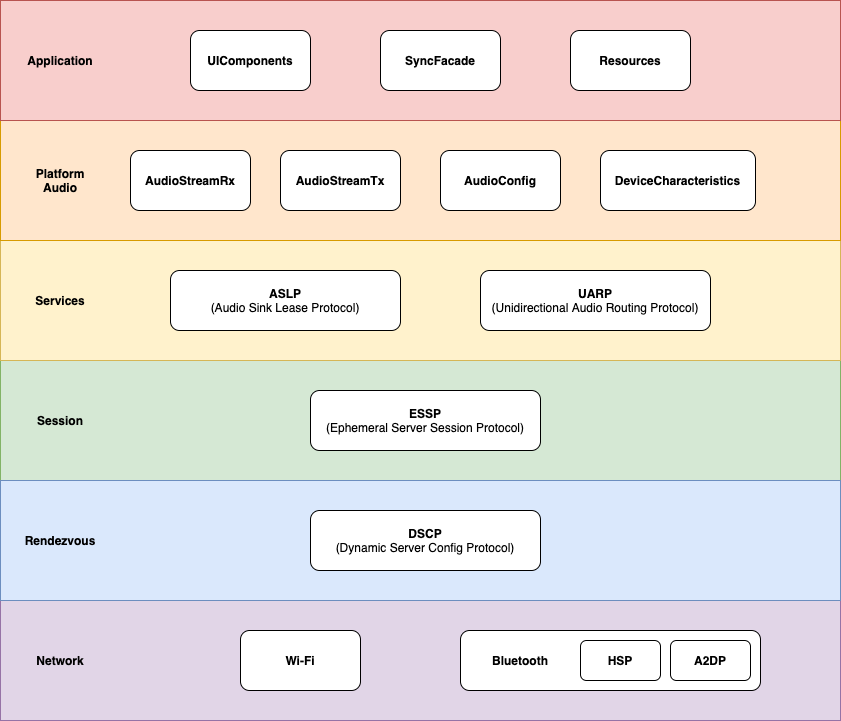

The diagram above was exported from draw.io. Its source (the exported page's mxGraphModel, read from the mxfile embedded in the PNG):
<mxGraphModel dx="1298" dy="817" grid="1" gridSize="10" guides="1" tooltips="1" connect="1" arrows="1" fold="1" page="1" pageScale="1" pageWidth="850" pageHeight="1100" math="0" shadow="0">
  <root>
    <mxCell id="0" />
    <mxCell id="1" parent="0" />
    <mxCell id="Eb1Z78c1HwO24KC9c3SW-2" value="" style="group;fillColor=#6a00ff;strokeColor=#3700CC;fontColor=#ffffff;container=0;" parent="1" vertex="1" connectable="0">
      <mxGeometry y="960" width="840" height="120" as="geometry" />
    </mxCell>
    <mxCell id="Eb1Z78c1HwO24KC9c3SW-9" value="" style="group;fillColor=#008a00;strokeColor=#005700;fontColor=#ffffff;container=0;" parent="1" vertex="1" connectable="0">
      <mxGeometry y="840" width="840" height="120" as="geometry" />
    </mxCell>
    <mxCell id="Eb1Z78c1HwO24KC9c3SW-27" value="" style="group;fillColor=#ffe6cc;strokeColor=#d79b00;container=0;" parent="1" vertex="1" connectable="0">
      <mxGeometry y="600" width="840" height="120" as="geometry" />
    </mxCell>
    <mxCell id="Eb1Z78c1HwO24KC9c3SW-33" value="" style="group;fillColor=#f5f5f5;strokeColor=#666666;fontColor=#333333;container=0;" parent="1" vertex="1" connectable="0">
      <mxGeometry y="480" width="840" height="120" as="geometry" />
    </mxCell>
    <mxCell id="QmP5z55UxHGPCXGJuc1C-10" value="" style="group;fillColor=#f5f5f5;strokeColor=#666666;fontColor=#333333;container=0;" parent="1" vertex="1" connectable="0">
      <mxGeometry y="360" width="840" height="120" as="geometry" />
    </mxCell>
    <mxCell id="VX7xqRhDj9MyyjEBprtG-2" value="" style="rounded=0;whiteSpace=wrap;html=1;fillColor=#e1d5e7;strokeColor=#9673a6;" parent="1" vertex="1">
      <mxGeometry y="960" width="840" height="120" as="geometry" />
    </mxCell>
    <mxCell id="VX7xqRhDj9MyyjEBprtG-1" value="&lt;b&gt;Wi-Fi&lt;/b&gt;" style="rounded=1;whiteSpace=wrap;html=1;" parent="1" vertex="1">
      <mxGeometry x="240" y="990" width="120" height="60" as="geometry" />
    </mxCell>
    <mxCell id="VX7xqRhDj9MyyjEBprtG-3" value="&lt;b&gt;Network&lt;/b&gt;" style="text;html=1;strokeColor=none;fillColor=none;align=center;verticalAlign=middle;whiteSpace=wrap;rounded=0;" parent="1" vertex="1">
      <mxGeometry x="20" y="1010" width="80" height="20" as="geometry" />
    </mxCell>
    <mxCell id="Eb1Z78c1HwO24KC9c3SW-1" value="" style="rounded=1;whiteSpace=wrap;html=1;" parent="1" vertex="1">
      <mxGeometry x="460" y="990" width="300" height="60" as="geometry" />
    </mxCell>
    <mxCell id="10KYRXi5NVI1p9XUtVdm-1" value="&lt;b&gt;Bluetooth&lt;/b&gt;" style="text;html=1;strokeColor=none;fillColor=none;align=center;verticalAlign=middle;whiteSpace=wrap;rounded=0;" parent="1" vertex="1">
      <mxGeometry x="480" y="1010" width="80" height="20" as="geometry" />
    </mxCell>
    <mxCell id="10KYRXi5NVI1p9XUtVdm-2" value="&lt;b&gt;HSP&lt;/b&gt;" style="rounded=1;whiteSpace=wrap;html=1;" parent="1" vertex="1">
      <mxGeometry x="580" y="1000" width="80" height="40" as="geometry" />
    </mxCell>
    <mxCell id="10KYRXi5NVI1p9XUtVdm-3" value="&lt;b&gt;A2DP&lt;/b&gt;" style="rounded=1;whiteSpace=wrap;html=1;" parent="1" vertex="1">
      <mxGeometry x="670" y="1000" width="80" height="40" as="geometry" />
    </mxCell>
    <mxCell id="Eb1Z78c1HwO24KC9c3SW-23" value="" style="group;fillColor=#fff2cc;strokeColor=#d6b656;container=0;" parent="1" vertex="1" connectable="0">
      <mxGeometry y="720" width="840" height="120" as="geometry" />
    </mxCell>
    <mxCell id="Eb1Z78c1HwO24KC9c3SW-24" value="" style="rounded=0;whiteSpace=wrap;html=1;fillColor=#d5e8d4;strokeColor=#82b366;" parent="1" vertex="1">
      <mxGeometry y="720" width="840" height="120" as="geometry" />
    </mxCell>
    <mxCell id="Eb1Z78c1HwO24KC9c3SW-25" value="&lt;b&gt;Session&lt;/b&gt;" style="text;html=1;strokeColor=none;fillColor=none;align=center;verticalAlign=middle;whiteSpace=wrap;rounded=0;" parent="1" vertex="1">
      <mxGeometry x="20" y="770" width="80" height="20" as="geometry" />
    </mxCell>
    <mxCell id="QmP5z55UxHGPCXGJuc1C-8" value="&lt;b&gt;ESSP&lt;/b&gt;&lt;br&gt;(Ephemeral Server Session Protocol)" style="rounded=1;whiteSpace=wrap;html=1;" parent="1" vertex="1">
      <mxGeometry x="310" y="750" width="230" height="60" as="geometry" />
    </mxCell>
    <mxCell id="Eb1Z78c1HwO24KC9c3SW-28" value="" style="rounded=0;whiteSpace=wrap;html=1;fillColor=#fff2cc;strokeColor=#d6b656;" parent="1" vertex="1">
      <mxGeometry y="600" width="840" height="120" as="geometry" />
    </mxCell>
    <mxCell id="Eb1Z78c1HwO24KC9c3SW-29" value="&lt;b&gt;Services&lt;/b&gt;" style="text;html=1;strokeColor=none;fillColor=none;align=center;verticalAlign=middle;whiteSpace=wrap;rounded=0;" parent="1" vertex="1">
      <mxGeometry x="20" y="650" width="80" height="20" as="geometry" />
    </mxCell>
    <mxCell id="QmP5z55UxHGPCXGJuc1C-1" value="&lt;b&gt;UARP&lt;/b&gt;&lt;br&gt;(Unidirectional Audio Routing Protocol)" style="rounded=1;whiteSpace=wrap;html=1;" parent="1" vertex="1">
      <mxGeometry x="480" y="630" width="230" height="60" as="geometry" />
    </mxCell>
    <mxCell id="QmP5z55UxHGPCXGJuc1C-2" value="&lt;b&gt;ASLP&lt;/b&gt;&lt;br&gt;(Audio Sink Lease Protocol)" style="rounded=1;whiteSpace=wrap;html=1;" parent="1" vertex="1">
      <mxGeometry x="170" y="630" width="230" height="60" as="geometry" />
    </mxCell>
    <mxCell id="Eb1Z78c1HwO24KC9c3SW-34" value="" style="rounded=0;whiteSpace=wrap;html=1;fillColor=#ffe6cc;strokeColor=#d79b00;" parent="1" vertex="1">
      <mxGeometry y="480" width="840" height="120" as="geometry" />
    </mxCell>
    <mxCell id="Eb1Z78c1HwO24KC9c3SW-35" value="&lt;b&gt;Platform Audio&lt;/b&gt;" style="text;html=1;strokeColor=none;fillColor=none;align=center;verticalAlign=middle;whiteSpace=wrap;rounded=0;" parent="1" vertex="1">
      <mxGeometry x="20" y="530" width="80" height="20" as="geometry" />
    </mxCell>
    <mxCell id="Eb1Z78c1HwO24KC9c3SW-36" value="&lt;b&gt;AudioStreamRx&lt;/b&gt;" style="rounded=1;whiteSpace=wrap;html=1;" parent="1" vertex="1">
      <mxGeometry x="130" y="510" width="120" height="60" as="geometry" />
    </mxCell>
    <mxCell id="Eb1Z78c1HwO24KC9c3SW-37" value="&lt;b&gt;AudioStreamTx&lt;/b&gt;" style="rounded=1;whiteSpace=wrap;html=1;" parent="1" vertex="1">
      <mxGeometry x="280" y="510" width="120" height="60" as="geometry" />
    </mxCell>
    <mxCell id="Eb1Z78c1HwO24KC9c3SW-39" value="&lt;b&gt;DeviceCharacteristics&lt;/b&gt;" style="rounded=1;whiteSpace=wrap;html=1;" parent="1" vertex="1">
      <mxGeometry x="600" y="510" width="155" height="60" as="geometry" />
    </mxCell>
    <mxCell id="Eb1Z78c1HwO24KC9c3SW-40" value="&lt;b&gt;AudioConfig&lt;/b&gt;" style="rounded=1;whiteSpace=wrap;html=1;" parent="1" vertex="1">
      <mxGeometry x="440" y="510" width="120" height="60" as="geometry" />
    </mxCell>
    <mxCell id="QmP5z55UxHGPCXGJuc1C-11" value="" style="rounded=0;whiteSpace=wrap;html=1;fillColor=#f8cecc;strokeColor=#b85450;" parent="1" vertex="1">
      <mxGeometry y="360" width="840" height="120" as="geometry" />
    </mxCell>
    <mxCell id="QmP5z55UxHGPCXGJuc1C-12" value="&lt;b&gt;Application&lt;/b&gt;" style="text;html=1;strokeColor=none;fillColor=none;align=center;verticalAlign=middle;whiteSpace=wrap;rounded=0;" parent="1" vertex="1">
      <mxGeometry x="20" y="410" width="80" height="20" as="geometry" />
    </mxCell>
    <mxCell id="QmP5z55UxHGPCXGJuc1C-16" value="&lt;b&gt;UIComponents&lt;/b&gt;" style="rounded=1;whiteSpace=wrap;html=1;" parent="1" vertex="1">
      <mxGeometry x="190" y="390" width="120" height="60" as="geometry" />
    </mxCell>
    <mxCell id="QmP5z55UxHGPCXGJuc1C-17" value="&lt;b&gt;SyncFacade&lt;/b&gt;&lt;span style=&quot;color: rgba(0 , 0 , 0 , 0) ; font-family: monospace ; font-size: 0px&quot;&gt;%3CmxGraphModel%3E%3Croot%3E%3CmxCell%20id%3D%220%22%2F%3E%3CmxCell%20id%3D%221%22%20parent%3D%220%22%2F%3E%3CmxCell%20id%3D%222%22%20value%3D%22%26lt%3Bb%26gt%3BUIComponents%26lt%3B%2Fb%26gt%3B%22%20style%3D%22rounded%3D1%3BwhiteSpace%3Dwrap%3Bhtml%3D1%3B%22%20vertex%3D%221%22%20parent%3D%221%22%3E%3CmxGeometry%20x%3D%22130%22%20y%3D%22390%22%20width%3D%22120%22%20height%3D%2260%22%20as%3D%22geometry%22%2F%3E%3C%2FmxCell%3E%3C%2Froot%3E%3C%2FmxGraphModel%3E&lt;/span&gt;" style="rounded=1;whiteSpace=wrap;html=1;" parent="1" vertex="1">
      <mxGeometry x="380" y="390" width="120" height="60" as="geometry" />
    </mxCell>
    <mxCell id="QmP5z55UxHGPCXGJuc1C-18" value="&lt;b&gt;Resources&lt;/b&gt;" style="rounded=1;whiteSpace=wrap;html=1;" parent="1" vertex="1">
      <mxGeometry x="570" y="390" width="120" height="60" as="geometry" />
    </mxCell>
    <mxCell id="Eb1Z78c1HwO24KC9c3SW-10" value="" style="rounded=0;whiteSpace=wrap;html=1;fillColor=#dae8fc;strokeColor=#6c8ebf;" parent="1" vertex="1">
      <mxGeometry y="840" width="840" height="120" as="geometry" />
    </mxCell>
    <mxCell id="Eb1Z78c1HwO24KC9c3SW-12" value="&lt;b&gt;Rendezvous&lt;/b&gt;" style="text;html=1;strokeColor=none;fillColor=none;align=center;verticalAlign=middle;whiteSpace=wrap;rounded=0;" parent="1" vertex="1">
      <mxGeometry x="20" y="890" width="80" height="20" as="geometry" />
    </mxCell>
    <mxCell id="QmP5z55UxHGPCXGJuc1C-9" value="&lt;b&gt;DSCP&lt;br&gt;&lt;/b&gt;(Dynamic Server Config Protocol)&lt;b&gt;&lt;br&gt;&lt;/b&gt;" style="rounded=1;whiteSpace=wrap;html=1;" parent="1" vertex="1">
      <mxGeometry x="310" y="870" width="230" height="60" as="geometry" />
    </mxCell>
  </root>
</mxGraphModel>